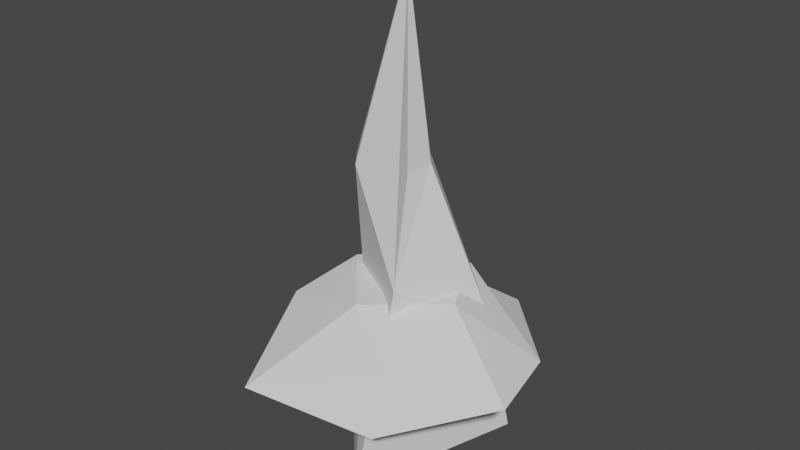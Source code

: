 # Source: IceSpike.blend  (saved by Blender 4.0.36; exported with 4.5.12 LTS)
import bpy
from mathutils import Matrix  # noqa: F401  (used for matrix-valued properties, if any)

bpy.ops.wm.read_factory_settings(use_empty=True)
scene = bpy.context.scene
scene.name = 'Scene'

# ---- collections
col_collection = bpy.data.collections.new('Collection'); scene.collection.children.link(col_collection)

# ---- world
world_world = bpy.data.worlds.new('World'); scene.world = world_world
world_world.use_nodes = True; world_world.node_tree.nodes.clear()
_N = world_world.node_tree.nodes; _L = world_world.node_tree.links
n0 = _N.new('ShaderNodeOutputWorld'); n0.name = 'World Output'; n0.location = (300, 300)
n1 = _N.new('ShaderNodeBackground'); n1.name = 'Background'; n1.location = (10, 300)
n1.inputs[0].default_value = (0.05088, 0.05088, 0.05088, 1.0)
_L.new(n1.outputs[0], n0.inputs[0])
n0.is_active_output = True
world_world.color = (0.05088, 0.05088, 0.05088)
world_world.use_sun_shadow = False
world_world.sun_shadow_jitter_overblur = 0.0

# ---- meshes
me_cylinder = bpy.data.meshes.new('Cylinder')
me_cylinder.from_pydata([(0.0, 1.0, -1.0), (4.967e-09, 0.0, 4.319), (0.5, 0.866, -1.0), (0.0, 0.0, 4.319), (0.866, 0.5, -1.0), (0.0, 0.0, 4.319), (1.0, 0.0, -1.0), (0.0, -4.967e-09, 4.319), (0.866, -0.5, -1.0), (0.0, 0.0, 4.319), (0.5, -0.866, -1.0), (0.0, 0.0, 4.319), (0.0, -1.0, -1.0), (4.967e-09, 0.0, 4.319), (-0.5, -0.866, -1.0), (0.0, 0.0, 4.319), (-0.866, -0.5, -1.0), (0.0, 0.0, 4.319), (-1.0, 0.0, -1.0), (0.0, -4.967e-09, 4.319), (-0.866, 0.5, -1.0), (0.0, 0.0, 4.319), (-0.5, 0.866, -1.0), (0.0, 0.0, 4.319), (0.1735, 0.7212, 0.5137), (0.5341, 0.6245, 0.5137), (0.798, 0.3606, 0.5137), (0.8946, -5.498e-09, 0.5137), (0.798, -0.3606, 0.5137), (0.5341, -0.6245, 0.5137), (0.1735, -0.7212, 0.5137), (-0.1871, -0.6245, 0.5137), (-0.4511, -0.3606, 0.5137), (-0.5477, -5.498e-09, 0.5137), (-0.4511, 0.3606, 0.5137), (-0.1871, 0.6245, 0.5137), (-0.1837, 0.403, 2.298), (0.01781, 0.349, 2.298), (0.1653, 0.2015, 2.298), (0.2193, -2.23e-10, 2.298), (0.1653, -0.2015, 2.298), (0.01781, -0.349, 2.298), (-0.1837, -0.403, 2.298), (-0.3852, -0.349, 2.298), (-0.5327, -0.2015, 2.298), (-0.5867, -2.23e-10, 2.298), (-0.5327, 0.2015, 2.298), (-0.3852, 0.349, 2.298)], [], [(36, 1, 3, 37), (37, 3, 5, 38), (38, 5, 7, 39), (39, 7, 9, 40), (40, 9, 11, 41), (41, 11, 13, 42), (42, 13, 15, 43), (43, 15, 17, 44), (44, 17, 19, 45), (45, 19, 21, 46), (3, 1, 23, 21, 19, 17, 15, 13, 11, 9, 7, 5), (46, 21, 23, 47), (47, 23, 1, 36), (0, 2, 4, 6, 8, 10, 12, 14, 16, 18, 20, 22), (22, 35, 24, 0), (20, 34, 35, 22), (18, 33, 34, 20), (16, 32, 33, 18), (14, 31, 32, 16), (12, 30, 31, 14), (10, 29, 30, 12), (8, 28, 29, 10), (6, 27, 28, 8), (4, 26, 27, 6), (2, 25, 26, 4), (0, 24, 25, 2), (35, 47, 36, 24), (34, 46, 47, 35), (33, 45, 46, 34), (32, 44, 45, 33), (31, 43, 44, 32), (30, 42, 43, 31), (29, 41, 42, 30), (28, 40, 41, 29), (27, 39, 40, 28), (26, 38, 39, 27), (25, 37, 38, 26), (24, 36, 37, 25)])
_uv = me_cylinder.uv_layers.new(name='UVMap')
_uv.uv.foreach_set('vector', [1.0, 0.7985, 1.0, 1.0, 0.9167, 1.0, 0.9167, 0.7985, 0.9167, 0.7985, 0.9167, 1.0, 0.8333, 1.0, 0.8333, 0.7985, 0.8333, 0.7985, 0.8333, 1.0, 0.75, 1.0, 0.75, 0.7985, 0.75, 0.7985, 0.75, 1.0, 0.6667, 1.0, 0.6667, 0.7985, 0.6667, 0.7985, 0.6667, 1.0, 0.5833, 1.0, 0.5833, 0.7985, 0.5833, 0.7985, 0.5833, 1.0, 0.5, 1.0, 0.5, 0.7985, 0.5, 0.7985, 0.5, 1.0, 0.4167, 1.0, 0.4167, 0.7985, 0.4167, 0.7985, 0.4167, 1.0, 0.3333, 1.0, 0.3333, 0.7985, 0.3333, 0.7985, 0.3333, 1.0, 0.25, 1.0, 0.25, 0.7985, 0.25, 0.7985, 0.25, 1.0, 0.1667, 1.0, 0.1667, 0.7985, 0.37, 0.4578, 0.25, 0.49, 0.13, 0.4578, 0.04215, 0.37, 0.01, 0.25, 0.04215, 0.13, 0.13, 0.04215, 0.25, 0.01, 0.37, 0.04215, 0.4578, 0.13, 0.49, 0.25, 0.4578, 0.37, 0.1667, 0.7985, 0.1667, 1.0, 0.08333, 1.0, 0.08333, 0.7985, 0.08333, 0.7985, 0.08333, 1.0, 7.451e-08, 1.0, 7.451e-08, 0.7985, 0.75, 0.49, 0.87, 0.4578, 0.9578, 0.37, 0.99, 0.25, 0.9578, 0.13, 0.87, 0.04215, 0.75, 0.01, 0.63, 0.04215, 0.5422, 0.13, 0.51, 0.25, 0.5422, 0.37, 0.63, 0.4578, 0.08333, 0.5, 0.08333, 0.6394, 7.451e-08, 0.6394, 7.451e-08, 0.5, 0.1667, 0.5, 0.1667, 0.6394, 0.08333, 0.6394, 0.08333, 0.5, 0.25, 0.5, 0.25, 0.6394, 0.1667, 0.6394, 0.1667, 0.5, 0.3333, 0.5, 0.3333, 0.6394, 0.25, 0.6394, 0.25, 0.5, 0.4167, 0.5, 0.4167, 0.6394, 0.3333, 0.6394, 0.3333, 0.5, 0.5, 0.5, 0.5, 0.6394, 0.4167, 0.6394, 0.4167, 0.5, 0.5833, 0.5, 0.5833, 0.6394, 0.5, 0.6394, 0.5, 0.5, 0.6667, 0.5, 0.6667, 0.6394, 0.5833, 0.6394, 0.5833, 0.5, 0.75, 0.5, 0.75, 0.6394, 0.6667, 0.6394, 0.6667, 0.5, 0.8333, 0.5, 0.8333, 0.6394, 0.75, 0.6394, 0.75, 0.5, 0.9167, 0.5, 0.9167, 0.6394, 0.8333, 0.6394, 0.8333, 0.5, 1.0, 0.5, 1.0, 0.6394, 0.9167, 0.6394, 0.9167, 0.5, 0.08333, 0.6394, 0.08333, 0.7985, 7.451e-08, 0.7985, 7.451e-08, 0.6394, 0.1667, 0.6394, 0.1667, 0.7985, 0.08333, 0.7985, 0.08333, 0.6394, 0.25, 0.6394, 0.25, 0.7985, 0.1667, 0.7985, 0.1667, 0.6394, 0.3333, 0.6394, 0.3333, 0.7985, 0.25, 0.7985, 0.25, 0.6394, 0.4167, 0.6394, 0.4167, 0.7985, 0.3333, 0.7985, 0.3333, 0.6394, 0.5, 0.6394, 0.5, 0.7985, 0.4167, 0.7985, 0.4167, 0.6394, 0.5833, 0.6394, 0.5833, 0.7985, 0.5, 0.7985, 0.5, 0.6394, 0.6667, 0.6394, 0.6667, 0.7985, 0.5833, 0.7985, 0.5833, 0.6394, 0.75, 0.6394, 0.75, 0.7985, 0.6667, 0.7985, 0.6667, 0.6394, 0.8333, 0.6394, 0.8333, 0.7985, 0.75, 0.7985, 0.75, 0.6394, 0.9167, 0.6394, 0.9167, 0.7985, 0.8333, 0.7985, 0.8333, 0.6394, 1.0, 0.6394, 1.0, 0.7985, 0.9167, 0.7985, 0.9167, 0.6394])
me_cylinder.update()
me_cylinder_001 = bpy.data.meshes.new('Cylinder.001')
me_cylinder_001.from_pydata([(-9.058e-09, 1.537, 0.1879), (6.771e-09, 0.7126, 1.0), (0.7685, 1.331, 0.1879), (0.3563, 0.6172, 1.0), (1.331, 0.7685, 0.1879), (0.6172, 0.3563, 1.0), (1.537, -1.669e-09, 0.1879), (0.7126, -4.633e-09, 1.0), (1.331, -0.7685, 0.1879), (0.6172, -0.3563, 1.0), (0.7312, -1.427, 0.09786), (0.3563, -0.6172, 1.0), (-0.09459, -1.853, 0.0811), (6.771e-09, -0.7126, 1.0), (-0.8258, -1.551, 0.1712), (-0.3563, -0.6172, 1.0), (-1.331, -0.7685, 0.1879), (-0.6172, -0.3563, 1.0), (-1.537, -1.669e-09, 0.1879), (-0.7126, -4.633e-09, 1.0), (-1.331, 0.7685, 0.1879), (-0.6172, 0.3563, 1.0), (-0.7685, 1.331, 0.1879), (-0.3563, 0.6172, 1.0), (0.0009055, 0.9113, 0.6059), (0.5861, 0.7545, 0.6059), (1.015, 0.3261, 0.6059), (1.171, -0.2591, 0.6059), (1.015, -0.8443, 0.6059), (0.5861, -1.273, 0.6059), (0.0009055, -1.43, 0.6059), (-0.6417, -1.493, 0.5892), (-1.013, -0.8443, 0.6059), (-1.17, -0.2591, 0.6059), (-1.013, 0.3261, 0.6059), (-0.5843, 0.7545, 0.6059)], [], [(24, 1, 3, 25), (25, 3, 5, 26), (26, 5, 7, 27), (27, 7, 9, 28), (28, 9, 11, 29), (29, 11, 13, 30), (30, 13, 15, 31), (31, 15, 17, 32), (32, 17, 19, 33), (33, 19, 21, 34), (3, 1, 23, 21, 19, 17, 15, 13, 11, 9, 7, 5), (34, 21, 23, 35), (35, 23, 1, 24), (0, 2, 4, 6, 8, 10, 12, 14, 16, 18, 20, 22), (22, 35, 24, 0), (20, 34, 35, 22), (18, 33, 34, 20), (16, 32, 33, 18), (14, 31, 32, 16), (12, 30, 31, 14), (10, 29, 30, 12), (8, 28, 29, 10), (6, 27, 28, 8), (4, 26, 27, 6), (2, 25, 26, 4), (0, 24, 25, 2)])
_uv = me_cylinder_001.uv_layers.new(name='UVMap')
_uv.uv.foreach_set('vector', [1.0, 0.7223, 1.0, 1.0, 0.9167, 1.0, 0.9167, 0.7223, 0.9167, 0.7223, 0.9167, 1.0, 0.8333, 1.0, 0.8333, 0.7223, 0.8333, 0.7223, 0.8333, 1.0, 0.75, 1.0, 0.75, 0.7223, 0.75, 0.7223, 0.75, 1.0, 0.6667, 1.0, 0.6667, 0.7223, 0.6667, 0.7223, 0.6667, 1.0, 0.5833, 1.0, 0.5833, 0.7223, 0.5833, 0.7223, 0.5833, 1.0, 0.5, 1.0, 0.5, 0.7223, 0.5, 0.7223, 0.5, 1.0, 0.4167, 1.0, 0.4167, 0.7223, 0.4167, 0.7223, 0.4167, 1.0, 0.3333, 1.0, 0.3333, 0.7223, 0.3333, 0.7223, 0.3333, 1.0, 0.25, 1.0, 0.25, 0.7223, 0.25, 0.7223, 0.25, 1.0, 0.1667, 1.0, 0.1667, 0.7223, 0.37, 0.4578, 0.25, 0.49, 0.13, 0.4578, 0.04215, 0.37, 0.01, 0.25, 0.04215, 0.13, 0.13, 0.04215, 0.25, 0.01, 0.37, 0.04215, 0.4578, 0.13, 0.49, 0.25, 0.4578, 0.37, 0.1667, 0.7223, 0.1667, 1.0, 0.08333, 1.0, 0.08333, 0.7223, 0.08333, 0.7223, 0.08333, 1.0, 7.451e-08, 1.0, 7.451e-08, 0.7223, 0.75, 0.49, 0.87, 0.4578, 0.9578, 0.37, 0.99, 0.25, 0.9578, 0.13, 0.87, 0.04215, 0.75, 0.01, 0.63, 0.04215, 0.5422, 0.13, 0.51, 0.25, 0.5422, 0.37, 0.63, 0.4578, 0.08333, 0.5, 0.08333, 0.7223, 7.451e-08, 0.7223, 7.451e-08, 0.5, 0.1667, 0.5, 0.1667, 0.7223, 0.08333, 0.7223, 0.08333, 0.5, 0.25, 0.5, 0.25, 0.7223, 0.1667, 0.7223, 0.1667, 0.5, 0.3333, 0.5, 0.3333, 0.7223, 0.25, 0.7223, 0.25, 0.5, 0.4167, 0.5, 0.4167, 0.7223, 0.3333, 0.7223, 0.3333, 0.5, 0.5, 0.5, 0.5, 0.7223, 0.4167, 0.7223, 0.4167, 0.5, 0.5833, 0.5, 0.5833, 0.7223, 0.5, 0.7223, 0.5, 0.5, 0.6667, 0.5, 0.6667, 0.7223, 0.5833, 0.7223, 0.5833, 0.5, 0.75, 0.5, 0.75, 0.7223, 0.6667, 0.7223, 0.6667, 0.5, 0.8333, 0.5, 0.8333, 0.7223, 0.75, 0.7223, 0.75, 0.5, 0.9167, 0.5, 0.9167, 0.7223, 0.8333, 0.7223, 0.8333, 0.5, 1.0, 0.5, 1.0, 0.7223, 0.9167, 0.7223, 0.9167, 0.5])
me_cylinder_001.update()

# ---- objects
ob_spike01 = bpy.data.objects.new('Spike01', me_cylinder)
ob_groundice = bpy.data.objects.new('GroundIce', me_cylinder_001)

# ---- transforms, parenting, visibility, modifiers, constraints
ob_spike01.location = (0.0, 0.0, 0.0)
_m = ob_spike01.modifiers.new('Decimate', 'DECIMATE')
_m.ratio = 0.5
ob_groundice.location = (0.0, 0.0, 0.0)
_m = ob_groundice.modifiers.new('Decimate', 'DECIMATE')
_m.ratio = 0.4

# ---- collection membership
col_collection.objects.link(ob_spike01)
col_collection.objects.link(ob_groundice)

# ---- scene / render settings (as saved in the file)
scene.frame_start = 1; scene.frame_end = 250; scene.frame_set(5)
scene.render.engine = 'BLENDER_EEVEE_NEXT'
scene.cycles.sampling_pattern = 'TABULATED_SOBOL'
scene.view_settings.view_transform = 'Filmic'
bpy.context.view_layer.update()

# ---- added for rendering (the .blend has no active camera and no usable light): camera, sun
cam_auto = bpy.data.cameras.new('AutoCamera')
cam_auto.lens = 50.0
cam_auto.sensor_width = 36.0
cam_auto.clip_end = 1000.0
ob_auto_camera = bpy.data.objects.new('AutoCamera', cam_auto)
scene.collection.objects.link(ob_auto_camera)
ob_auto_camera.location = (6.42895, -7.8331, 6.79959)
ob_auto_camera.rotation_euler = (1.09748, -7.21219e-08, 0.694738)
scene.camera = ob_auto_camera
light_auto_sun = bpy.data.lights.new('AutoSun', 'SUN')
light_auto_sun.energy = 3.0
light_auto_sun.angle = 0.0523599
ob_auto_sun = bpy.data.objects.new('AutoSun', light_auto_sun)
scene.collection.objects.link(ob_auto_sun)
ob_auto_sun.rotation_euler = (0.872665, 0.174533, 0.523599)
bpy.context.view_layer.update()
